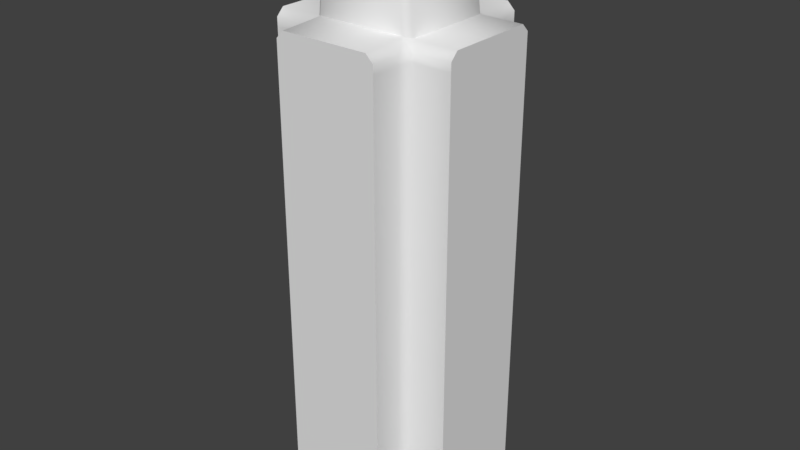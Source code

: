 # Source: blackCastleWallCross0.blend  (saved by Blender 2.79.0; exported with 4.5.12 LTS)
import bpy
from mathutils import Matrix  # noqa: F401  (used for matrix-valued properties, if any)

bpy.ops.wm.read_factory_settings(use_empty=True)
scene = bpy.context.scene
scene.name = 'Scene'

# ---- collections
col_collection_1 = bpy.data.collections.new('Collection 1'); scene.collection.children.link(col_collection_1)

# ---- materials (node trees are filled in below, after node groups)
mat_customtexture = bpy.data.materials.new('customTexture')
mat_customtexture.alpha_threshold = 0.0
mat_customtexture.use_transparent_shadow = False
mat_customtexture.roughness = 0.5

# ---- material node trees

# ---- world
world_world = bpy.data.worlds.new('World'); scene.world = world_world
world_world.color = (0.05088, 0.05088, 0.05088)
world_world.use_sun_shadow = False
world_world.sun_shadow_jitter_overblur = 0.0
world_world.cycles.sampling_method = 'MANUAL'

# ---- meshes
me_cube_009 = bpy.data.meshes.new('Cube.009')
me_cube_009.from_pydata([(-0.5, 0.275, -0.07777), (0.5, 0.275, -0.07777), (-0.5, -0.275, -0.07777), (0.5, -0.275, -0.07777), (-0.5, 0.235, 2.49), (-0.5, 0.275, 2.45), (0.5, 0.275, 2.45), (0.5, 0.235, 2.49), (-0.5, -0.275, 2.45), (-0.5, -0.235, 2.49), (0.5, -0.235, 2.49), (0.5, -0.275, 2.45), (-0.2698, 0.235, 2.492), (0.2698, -0.235, 2.492), (-0.2092, 0.2607, 2.912), (-0.2471, 0.2243, 2.909), (-0.2103, 0.2207, 2.949), (0.1981, 0.2528, 2.916), (0.197, 0.2127, 2.953), (0.2347, 0.215, 2.914), (0.189, -0.2579, 2.879), (0.2269, -0.2215, 2.882), (0.1892, -0.2237, 2.921), (-0.2183, -0.25, 2.874), (-0.2181, -0.2158, 2.917), (-0.2548, -0.2122, 2.877), (-0.5, -0.275, 2.403), (-0.5, 0.275, 2.403), (0.5, 0.275, 2.403), (0.5, -0.275, 2.403), (0.275, 0.5, -0.07777), (0.275, -0.5, -0.07777), (-0.275, 0.5, -0.07777), (-0.275, -0.5, -0.07777), (0.235, 0.5, 2.49), (0.275, 0.5, 2.45), (0.275, -0.5, 2.45), (0.235, -0.5, 2.49), (-0.275, 0.5, 2.45), (-0.235, 0.5, 2.49), (-0.235, -0.5, 2.49), (-0.275, -0.5, 2.45), (-0.275, 0.5, 2.403), (0.275, 0.5, 2.403), (0.275, -0.5, 2.403), (-0.275, -0.5, 2.403), (0.235, -0.2667, 2.502), (0.275, 0.3206, -0.07777), (0.3155, 0.275, -0.07777), (0.2982, -0.275, 2.403), (0.275, -0.3419, 2.403), (-0.3136, 0.275, -0.07777), (-0.275, 0.3328, -0.07777), (0.275, -0.3419, 2.444), (0.2982, -0.275, 2.442), (0.275, 0.3206, 2.444), (0.3155, 0.275, 2.444), (-0.275, 0.3328, 2.403), (-0.3136, 0.275, 2.403), (-0.2697, -0.235, 2.492), (-0.235, -0.2663, 2.502), (-0.2282, 0.2727, 2.502), (0.2982, -0.275, -0.07777), (0.275, -0.3419, -0.07777), (-0.275, 0.3328, 2.444), (-0.3136, 0.275, 2.443), (-0.275, -0.3323, -0.07777), (-0.3287, -0.275, -0.07777), (-0.275, -0.3323, 2.403), (-0.3287, -0.275, 2.403), (0.3155, 0.275, 2.403), (0.275, 0.3206, 2.403), (0.2697, 0.235, 2.492), (0.2279, 0.273, 2.502), (-0.275, -0.3323, 2.444), (-0.3287, -0.275, 2.444)], [], [(10, 7, 72, 13), (45, 41, 74, 68), (59, 12, 4, 9), (35, 55, 71, 43), (22, 18, 16, 24), (13, 72, 19, 21), (12, 59, 25, 15), (6, 7, 10, 11), (14, 15, 16), (17, 18, 19), (20, 21, 22), (23, 24, 25), (28, 70, 56, 6), (41, 40, 60, 74), (16, 18, 17, 14), (22, 24, 23, 20), (18, 22, 21, 19), (15, 25, 24, 16), (37, 36, 53, 46), (4, 12, 65, 5), (8, 9, 4, 5), (26, 8, 5, 27), (28, 6, 11, 29), (1, 28, 29, 3), (2, 26, 27, 0), (43, 71, 47, 30), (33, 45, 68, 66), (36, 37, 40, 41), (38, 39, 34, 35), (42, 38, 35, 43), (44, 36, 41, 45), (31, 44, 45, 33), (32, 42, 43, 30), (36, 44, 50, 53), (42, 57, 64, 38), (73, 61, 14, 17), (9, 8, 75, 59), (44, 31, 63, 50), (49, 62, 3, 29), (32, 52, 57, 42), (60, 46, 20, 23), (26, 69, 75, 8), (58, 51, 0, 27), (34, 73, 55, 35), (73, 34, 39, 61), (72, 73, 17, 19), (65, 58, 27, 5), (38, 64, 61, 39), (2, 67, 69, 26), (7, 6, 56, 72), (54, 49, 29, 11), (40, 37, 46, 60), (59, 60, 23, 25), (14, 61, 12, 15), (10, 13, 54, 11), (1, 48, 70, 28), (61, 64, 65, 12), (62, 49, 50, 63), (71, 55, 56, 70), (69, 67, 66, 68), (64, 57, 58, 65), (75, 69, 68, 74), (47, 71, 70, 48), (57, 52, 51, 58), (54, 13, 46, 53), (49, 54, 53, 50), (55, 73, 72, 56), (59, 75, 74, 60), (20, 46, 13, 21)])
me_cube_009.polygons.foreach_set('use_smooth', [True] * 69)
_k = set([(0, 2), (0, 27), (0, 51), (1, 3), (1, 28), (1, 48), (2, 26), (2, 67), (3, 29), (3, 62), (4, 5), (4, 9), (5, 27), (6, 7), (6, 28), (7, 10), (8, 9), (8, 26), (10, 11), (11, 29), (12, 59), (12, 61), (13, 46), (13, 72), (30, 32), (30, 43), (31, 33), (31, 44), (32, 42), (33, 45), (34, 35), (34, 39), (35, 43), (36, 37), (36, 44), (37, 40), (38, 39), (38, 42), (40, 41), (41, 45), (46, 60), (59, 60), (61, 73), (72, 73)])
me_cube_009.attributes.new('sharp_edge', 'BOOLEAN', 'EDGE').data.foreach_set('value', [ (min(e.vertices), max(e.vertices)) in _k for e in me_cube_009.edges])
_uv = me_cube_009.uv_layers.new(name='UVMap')
_uv.uv.foreach_set('vector', [0.1058, 0.146, 0.1078, 0.1452, 0.1084, 0.1469, 0.1071, 0.1469, 0.08849, 0.116, 0.1051, 0.1459, 0.1066, 0.1462, 0.08922, 0.1196, 0.1083, 0.1475, 0.1083, 0.1499, 0.1067, 0.1482, 0.1078, 0.1461, 0.1063, 0.1478, 0.107, 0.1469, 0.09362, 0.1249, 0.09226, 0.1223, 0.1096, 0.1503, 0.112, 0.1521, 0.1158, 0.161, 0.1097, 0.1532, 0.1071, 0.1469, 0.1084, 0.1469, 0.1108, 0.1514, 0.1091, 0.1501, 0.1083, 0.1499, 0.1083, 0.1475, 0.1106, 0.1517, 0.1137, 0.1564, 0.1079, 0.1447, 0.1078, 0.1452, 0.1058, 0.146, 0.1051, 0.1459, 0.113, 0.1568, 0.1137, 0.1564, 0.1158, 0.161, 0.1103, 0.1521, 0.112, 0.1521, 0.1108, 0.1514, 0.1097, 0.1498, 0.1091, 0.1501, 0.1096, 0.1503, 0.1097, 0.1518, 0.1097, 0.1532, 0.1106, 0.1517, 0.0911, 0.1202, 0.09337, 0.1245, 0.1074, 0.1461, 0.1079, 0.1447, 0.1051, 0.1459, 0.1058, 0.146, 0.1074, 0.1469, 0.1066, 0.1462, 0.1158, 0.161, 0.112, 0.1521, 0.1103, 0.1521, 0.113, 0.1568, 0.1096, 0.1503, 0.1097, 0.1532, 0.1097, 0.1518, 0.1097, 0.1498, 0.112, 0.1521, 0.1096, 0.1503, 0.1091, 0.1501, 0.1108, 0.1514, 0.1137, 0.1564, 0.1106, 0.1517, 0.1097, 0.1532, 0.1158, 0.161, 0.1078, 0.1452, 0.1079, 0.1447, 0.1074, 0.1455, 0.1074, 0.1462, 0.1067, 0.1482, 0.1083, 0.1499, 0.1082, 0.1479, 0.1063, 0.1478, 0.108, 0.1454, 0.1078, 0.1461, 0.1067, 0.1482, 0.1063, 0.1478, 0.08996, 0.1215, 0.108, 0.1454, 0.1063, 0.1478, 0.09226, 0.1223, 0.0911, 0.1202, 0.1079, 0.1447, 0.1051, 0.1459, 0.08849, 0.116, 0.0743, 0.09581, 0.0911, 0.1202, 0.08849, 0.116, 0.07188, 0.08603, 0.07188, 0.09755, 0.08996, 0.1215, 0.09226, 0.1223, 0.07826, 0.09686, 0.09226, 0.1223, 0.09362, 0.1249, 0.07591, 0.09623, 0.07826, 0.09686, 0.07188, 0.08603, 0.08849, 0.116, 0.08922, 0.1196, 0.07188, 0.09296, 0.1079, 0.1447, 0.1078, 0.1452, 0.1058, 0.146, 0.1051, 0.1459, 0.108, 0.1454, 0.1078, 0.1461, 0.1067, 0.1482, 0.1063, 0.1478, 0.08996, 0.1215, 0.108, 0.1454, 0.1063, 0.1478, 0.09226, 0.1223, 0.0911, 0.1202, 0.1079, 0.1447, 0.1051, 0.1459, 0.08849, 0.116, 0.0743, 0.09581, 0.0911, 0.1202, 0.08849, 0.116, 0.07188, 0.08603, 0.07188, 0.09755, 0.08996, 0.1215, 0.09226, 0.1223, 0.07826, 0.09686, 0.1079, 0.1447, 0.0911, 0.1202, 0.08999, 0.118, 0.1074, 0.1455, 0.08996, 0.1215, 0.09228, 0.1221, 0.1085, 0.1473, 0.108, 0.1454, 0.1075, 0.1475, 0.1095, 0.1489, 0.113, 0.1568, 0.1103, 0.1521, 0.1078, 0.1461, 0.108, 0.1454, 0.1075, 0.1463, 0.1079, 0.147, 0.0911, 0.1202, 0.0743, 0.09581, 0.0726, 0.0905, 0.08999, 0.118, 0.08942, 0.1169, 0.07188, 0.08803, 0.07188, 0.08603, 0.08849, 0.116, 0.07188, 0.09755, 0.07609, 0.09689, 0.09228, 0.1221, 0.08996, 0.1215, 0.1072, 0.1471, 0.1078, 0.1462, 0.1097, 0.1498, 0.1097, 0.1518, 0.08996, 0.1215, 0.092, 0.1245, 0.1073, 0.1461, 0.108, 0.1454, 0.09294, 0.1223, 0.07767, 0.0967, 0.07826, 0.09686, 0.09226, 0.1223, 0.1067, 0.1482, 0.1077, 0.1472, 0.1072, 0.1469, 0.1063, 0.1478, 0.0, 0.0, 0.1067, 0.1482, 0.1078, 0.1461, 0.0, 0.0, 0.1084, 0.1469, 0.1075, 0.1475, 0.1103, 0.1521, 0.1108, 0.1514, 0.1082, 0.1479, 0.09294, 0.1223, 0.09226, 0.1223, 0.1063, 0.1478, 0.108, 0.1454, 0.1085, 0.1473, 0.1084, 0.1486, 0.1078, 0.1461, 0.07188, 0.09755, 0.07188, 0.09586, 0.08959, 0.121, 0.08996, 0.1215, 0.1078, 0.1452, 0.1079, 0.1447, 0.1076, 0.1462, 0.108, 0.1465, 0.1069, 0.1458, 0.08942, 0.1169, 0.08849, 0.116, 0.1051, 0.1459, 0.1058, 0.146, 0.1078, 0.1452, 0.1078, 0.1462, 0.1072, 0.1471, 0.1083, 0.1475, 0.1072, 0.1471, 0.1097, 0.1518, 0.1106, 0.1517, 0.113, 0.1568, 0.1094, 0.1491, 0.1083, 0.1499, 0.1137, 0.1564, 0.1058, 0.146, 0.1071, 0.1469, 0.1069, 0.1458, 0.1051, 0.1459, 0.0743, 0.09581, 0.07492, 0.09597, 0.09116, 0.121, 0.0911, 0.1202, 0.1084, 0.1486, 0.1085, 0.1473, 0.1082, 0.1479, 0.1083, 0.1499, 0.07188, 0.08803, 0.08942, 0.1169, 0.08999, 0.118, 0.0726, 0.0905, 0.09362, 0.1249, 0.107, 0.1469, 0.1074, 0.1461, 0.09337, 0.1245, 0.08959, 0.121, 0.07188, 0.09586, 0.07188, 0.09296, 0.08922, 0.1196, 0.1085, 0.1473, 0.09228, 0.1221, 0.09294, 0.1223, 0.1082, 0.1479, 0.1073, 0.1461, 0.092, 0.1245, 0.09264, 0.1254, 0.1071, 0.1464, 0.07591, 0.09623, 0.09362, 0.1249, 0.09408, 0.1258, 0.07511, 0.09602, 0.09228, 0.1221, 0.07609, 0.09689, 0.07767, 0.0967, 0.09294, 0.1223, 0.1069, 0.1458, 0.1071, 0.1469, 0.1074, 0.1462, 0.1074, 0.1455, 0.08942, 0.1169, 0.1069, 0.1458, 0.1074, 0.1455, 0.08999, 0.118, 0.1072, 0.1469, 0.1077, 0.1472, 0.108, 0.1465, 0.1076, 0.1462, 0.1079, 0.147, 0.1075, 0.1463, 0.1073, 0.1466, 0.1075, 0.1468, 0.1097, 0.1498, 0.1077, 0.1464, 0.1071, 0.1469, 0.1091, 0.1501])
_ca = me_cube_009.color_attributes.new('Col', 'BYTE_COLOR', 'CORNER')
_ca.data.foreach_set('color', [1.0, 1.0, 1.0, 1.0, 1.0, 1.0, 1.0, 1.0, 0.6654, 0.6654, 0.6654, 1.0, 0.6584, 0.6584, 0.6584, 1.0, 0.6654, 0.6654, 0.6654, 1.0, 0.6654, 0.6654, 0.6654, 1.0, 0.2789, 0.2789, 0.2789, 1.0, 0.2423, 0.2423, 0.2423, 1.0, 0.6654, 0.6654, 0.6654, 1.0, 0.6654, 0.6654, 0.6654, 1.0, 1.0, 1.0, 1.0, 1.0, 1.0, 1.0, 1.0, 1.0, 0.6654, 0.6654, 0.6654, 1.0, 0.4125, 0.4125, 0.4125, 1.0, 0.227, 0.227, 0.227, 1.0, 0.6654, 0.6654, 0.6654, 1.0, 1.0, 1.0, 1.0, 1.0, 1.0, 1.0, 1.0, 1.0, 1.0, 1.0, 1.0, 1.0, 1.0, 1.0, 1.0, 1.0, 0.6584, 0.6584, 0.6584, 1.0, 0.6654, 0.6654, 0.6654, 1.0, 1.0, 1.0, 1.0, 1.0, 1.0, 1.0, 1.0, 1.0, 0.6654, 0.6654, 0.6654, 1.0, 0.6654, 0.6654, 0.6654, 1.0, 1.0, 1.0, 1.0, 1.0, 1.0, 1.0, 1.0, 1.0, 0.6654, 0.6654, 0.6654, 1.0, 1.0, 1.0, 1.0, 1.0, 1.0, 1.0, 1.0, 1.0, 0.6654, 0.6654, 0.6654, 1.0, 1.0, 1.0, 1.0, 1.0, 1.0, 1.0, 1.0, 1.0, 1.0, 1.0, 1.0, 1.0, 1.0, 1.0, 1.0, 1.0, 1.0, 1.0, 1.0, 1.0, 1.0, 1.0, 1.0, 1.0, 1.0, 1.0, 1.0, 1.0, 1.0, 1.0, 1.0, 1.0, 1.0, 1.0, 1.0, 1.0, 1.0, 1.0, 1.0, 1.0, 1.0, 1.0, 1.0, 1.0, 1.0, 1.0, 1.0, 1.0, 0.6654, 0.6654, 0.6654, 1.0, 0.2232, 0.2232, 0.2232, 1.0, 0.2961, 0.2961, 0.2961, 1.0, 0.6654, 0.6654, 0.6654, 1.0, 0.6654, 0.6654, 0.6654, 1.0, 1.0, 1.0, 1.0, 1.0, 0.6445, 0.6445, 0.6445, 1.0, 0.2789, 0.2789, 0.2789, 1.0, 1.0, 1.0, 1.0, 1.0, 1.0, 1.0, 1.0, 1.0, 1.0, 1.0, 1.0, 1.0, 1.0, 1.0, 1.0, 1.0, 1.0, 1.0, 1.0, 1.0, 1.0, 1.0, 1.0, 1.0, 1.0, 1.0, 1.0, 1.0, 1.0, 1.0, 1.0, 1.0, 1.0, 1.0, 1.0, 1.0, 1.0, 1.0, 1.0, 1.0, 1.0, 1.0, 1.0, 1.0, 1.0, 1.0, 1.0, 1.0, 1.0, 1.0, 1.0, 1.0, 1.0, 1.0, 1.0, 1.0, 1.0, 1.0, 1.0, 1.0, 1.0, 1.0, 1.0, 1.0, 1.0, 1.0, 1.0, 1.0, 0.6654, 0.6654, 0.6654, 1.0, 0.2195, 0.2195, 0.2195, 1.0, 0.552, 0.552, 0.552, 1.0, 1.0, 1.0, 1.0, 1.0, 0.6654, 0.6654, 0.6654, 1.0, 0.3663, 0.3663, 0.3663, 1.0, 0.6654, 0.6654, 0.6654, 1.0, 0.6654, 0.6654, 0.6654, 1.0, 1.0, 1.0, 1.0, 1.0, 1.0, 1.0, 1.0, 1.0, 0.6654, 0.6654, 0.6654, 1.0, 0.6654, 0.6654, 0.6654, 1.0, 0.6654, 0.6654, 0.6654, 1.0, 0.6654, 0.6654, 0.6654, 1.0, 0.6654, 0.6654, 0.6654, 1.0, 0.6654, 0.6654, 0.6654, 1.0, 0.6654, 0.6654, 0.6654, 1.0, 0.6654, 0.6654, 0.6654, 1.0, 0.6654, 0.6654, 0.6654, 1.0, 0.159, 0.159, 0.159, 1.0, 0.6654, 0.6654, 0.6654, 1.0, 0.6654, 0.6654, 0.6654, 1.0, 0.159, 0.159, 0.159, 1.0, 0.159, 0.159, 0.159, 1.0, 0.6654, 0.6654, 0.6654, 1.0, 0.6654, 0.6654, 0.6654, 1.0, 0.159, 0.159, 0.159, 1.0, 0.6654, 0.6654, 0.6654, 1.0, 0.227, 0.227, 0.227, 1.0, 0.05448, 0.05448, 0.05448, 1.0, 0.159, 0.159, 0.159, 1.0, 0.159, 0.159, 0.159, 1.0, 0.6654, 0.6654, 0.6654, 1.0, 0.2423, 0.2423, 0.2423, 1.0, 0.05613, 0.05613, 0.05613, 1.0, 0.6654, 0.6654, 0.6654, 1.0, 1.0, 1.0, 1.0, 1.0, 1.0, 1.0, 1.0, 1.0, 0.6654, 0.6654, 0.6654, 1.0, 0.6654, 0.6654, 0.6654, 1.0, 1.0, 1.0, 1.0, 1.0, 1.0, 1.0, 1.0, 1.0, 0.6654, 0.6654, 0.6654, 1.0, 0.6654, 0.6654, 0.6654, 1.0, 0.6654, 0.6654, 0.6654, 1.0, 0.6654, 0.6654, 0.6654, 1.0, 0.6654, 0.6654, 0.6654, 1.0, 0.6654, 0.6654, 0.6654, 1.0, 0.6654, 0.6654, 0.6654, 1.0, 0.6654, 0.6654, 0.6654, 1.0, 0.6654, 0.6654, 0.6654, 1.0, 0.159, 0.159, 0.159, 1.0, 0.6654, 0.6654, 0.6654, 1.0, 0.6654, 0.6654, 0.6654, 1.0, 0.159, 0.159, 0.159, 1.0, 0.159, 0.159, 0.159, 1.0, 0.6654, 0.6654, 0.6654, 1.0, 0.6654, 0.6654, 0.6654, 1.0, 0.159, 0.159, 0.159, 1.0, 0.6654, 0.6654, 0.6654, 1.0, 0.6654, 0.6654, 0.6654, 1.0, 0.3763, 0.3763, 0.3763, 1.0, 0.2195, 0.2195, 0.2195, 1.0, 0.6654, 0.6654, 0.6654, 1.0, 0.2831, 0.2831, 0.2831, 1.0, 0.3916, 0.3916, 0.3916, 1.0, 0.6654, 0.6654, 0.6654, 1.0, 0.6654, 0.6654, 0.6654, 1.0, 0.6654, 0.6654, 0.6654, 1.0, 1.0, 1.0, 1.0, 1.0, 1.0, 1.0, 1.0, 1.0, 1.0, 1.0, 1.0, 1.0, 0.6654, 0.6654, 0.6654, 1.0, 0.2346, 0.2346, 0.2346, 1.0, 0.6654, 0.6654, 0.6654, 1.0, 0.6654, 0.6654, 0.6654, 1.0, 0.159, 0.159, 0.159, 1.0, 0.05448, 0.05448, 0.05448, 1.0, 0.3763, 0.3763, 0.3763, 1.0, 0.5583, 0.5583, 0.5583, 1.0, 0.05448, 0.05448, 0.05448, 1.0, 0.159, 0.159, 0.159, 1.0, 0.6654, 0.6654, 0.6654, 1.0, 0.159, 0.159, 0.159, 1.0, 0.05448, 0.05448, 0.05448, 1.0, 0.2831, 0.2831, 0.2831, 1.0, 0.6654, 0.6654, 0.6654, 1.0, 0.6445, 0.6445, 0.6445, 1.0, 0.552, 0.552, 0.552, 1.0, 1.0, 1.0, 1.0, 1.0, 1.0, 1.0, 1.0, 1.0, 0.6654, 0.6654, 0.6654, 1.0, 0.2705, 0.2705, 0.2705, 1.0, 0.2346, 0.2346, 0.2346, 1.0, 0.6654, 0.6654, 0.6654, 1.0, 0.2159, 0.2159, 0.2159, 1.0, 0.05448, 0.05448, 0.05448, 1.0, 0.159, 0.159, 0.159, 1.0, 0.6654, 0.6654, 0.6654, 1.0, 1.0, 1.0, 1.0, 1.0, 0.6654, 0.6654, 0.6654, 1.0, 0.4179, 0.4179, 0.4179, 1.0, 0.6654, 0.6654, 0.6654, 1.0, 0.6654, 0.6654, 0.6654, 1.0, 1.0, 1.0, 1.0, 1.0, 1.0, 1.0, 1.0, 1.0, 0.6654, 0.6654, 0.6654, 1.0, 0.6654, 0.6654, 0.6654, 1.0, 0.6654, 0.6654, 0.6654, 1.0, 1.0, 1.0, 1.0, 1.0, 1.0, 1.0, 1.0, 1.0, 0.3663, 0.3663, 0.3663, 1.0, 0.2159, 0.2159, 0.2159, 1.0, 0.6654, 0.6654, 0.6654, 1.0, 0.6654, 0.6654, 0.6654, 1.0, 0.6654, 0.6654, 0.6654, 1.0, 0.3916, 0.3916, 0.3916, 1.0, 0.6654, 0.6654, 0.6654, 1.0, 1.0, 1.0, 1.0, 1.0, 0.159, 0.159, 0.159, 1.0, 0.05448, 0.05448, 0.05448, 1.0, 0.2705, 0.2705, 0.2705, 1.0, 0.6654, 0.6654, 0.6654, 1.0, 1.0, 1.0, 1.0, 1.0, 0.6654, 0.6654, 0.6654, 1.0, 0.3005, 0.3005, 0.3005, 1.0, 0.6654, 0.6654, 0.6654, 1.0, 0.2195, 0.2195, 0.2195, 1.0, 0.5583, 0.5583, 0.5583, 1.0, 0.6654, 0.6654, 0.6654, 1.0, 0.6654, 0.6654, 0.6654, 1.0, 1.0, 1.0, 1.0, 1.0, 1.0, 1.0, 1.0, 1.0, 0.552, 0.552, 0.552, 1.0, 0.6445, 0.6445, 0.6445, 1.0, 0.6654, 0.6654, 0.6654, 1.0, 0.6445, 0.6445, 0.6445, 1.0, 1.0, 1.0, 1.0, 1.0, 1.0, 1.0, 1.0, 1.0, 1.0, 1.0, 1.0, 1.0, 0.6654, 0.6654, 0.6654, 1.0, 0.6654, 0.6654, 0.6654, 1.0, 1.0, 1.0, 1.0, 1.0, 1.0, 1.0, 1.0, 1.0, 0.6584, 0.6584, 0.6584, 1.0, 0.2195, 0.2195, 0.2195, 1.0, 0.6654, 0.6654, 0.6654, 1.0, 0.159, 0.159, 0.159, 1.0, 0.05781, 0.05781, 0.05781, 1.0, 0.2232, 0.2232, 0.2232, 1.0, 0.6654, 0.6654, 0.6654, 1.0, 0.6654, 0.6654, 0.6654, 1.0, 0.3916, 0.3916, 0.3916, 1.0, 0.3663, 0.3663, 0.3663, 1.0, 0.6654, 0.6654, 0.6654, 1.0, 0.05448, 0.05448, 0.05448, 1.0, 0.5583, 0.5583, 0.5583, 1.0, 0.3763, 0.3763, 0.3763, 1.0, 0.05448, 0.05448, 0.05448, 1.0, 0.227, 0.227, 0.227, 1.0, 0.4125, 0.4125, 0.4125, 1.0, 0.2961, 0.2961, 0.2961, 1.0, 0.2232, 0.2232, 0.2232, 1.0, 0.2705, 0.2705, 0.2705, 1.0, 0.05448, 0.05448, 0.05448, 1.0, 0.05613, 0.05613, 0.05613, 1.0, 0.2423, 0.2423, 0.2423, 1.0, 0.3916, 0.3916, 0.3916, 1.0, 0.2831, 0.2831, 0.2831, 1.0, 0.2159, 0.2159, 0.2159, 1.0, 0.3663, 0.3663, 0.3663, 1.0, 0.2346, 0.2346, 0.2346, 1.0, 0.2705, 0.2705, 0.2705, 1.0, 0.2423, 0.2423, 0.2423, 1.0, 0.2789, 0.2789, 0.2789, 1.0, 0.05448, 0.05448, 0.05448, 1.0, 0.227, 0.227, 0.227, 1.0, 0.2232, 0.2232, 0.2232, 1.0, 0.05781, 0.05781, 0.05781, 1.0, 0.2831, 0.2831, 0.2831, 1.0, 0.05448, 0.05448, 0.05448, 1.0, 0.05448, 0.05448, 0.05448, 1.0, 0.2159, 0.2159, 0.2159, 1.0, 0.2195, 0.2195, 0.2195, 1.0, 0.6584, 0.6584, 0.6584, 1.0, 0.552, 0.552, 0.552, 1.0, 0.2195, 0.2195, 0.2195, 1.0, 0.5583, 0.5583, 0.5583, 1.0, 0.2195, 0.2195, 0.2195, 1.0, 0.2195, 0.2195, 0.2195, 1.0, 0.3763, 0.3763, 0.3763, 1.0, 0.4179, 0.4179, 0.4179, 1.0, 0.6654, 0.6654, 0.6654, 1.0, 0.6654, 0.6654, 0.6654, 1.0, 0.3005, 0.3005, 0.3005, 1.0, 0.6654, 0.6654, 0.6654, 1.0, 0.2346, 0.2346, 0.2346, 1.0, 0.2831, 0.2831, 0.2831, 1.0, 0.6445, 0.6445, 0.6445, 1.0, 1.0, 1.0, 1.0, 1.0, 0.552, 0.552, 0.552, 1.0, 0.6584, 0.6584, 0.6584, 1.0, 1.0, 1.0, 1.0, 1.0])
me_cube_009.materials.append(mat_customtexture)
me_cube_009.use_remesh_preserve_volume = False
me_cube_009.use_remesh_preserve_attributes = False
me_cube_009.use_mirror_vertex_groups = False
me_cube_009.use_paint_bone_selection = False
me_cube_009.use_paint_mask = True
me_cube_009.update()

# ---- objects
ob_wall0 = bpy.data.objects.new('wall0', me_cube_009)

# ---- transforms, parenting, visibility, modifiers, constraints
ob_wall0.location = (0.0, 0.0, 0.0)
ob_wall0.lineart.crease_threshold = 0.0
_m = ob_wall0.modifiers.new('EdgeSplit', 'EDGE_SPLIT')
_m.use_edge_angle = False

# ---- collection membership
col_collection_1.objects.link(ob_wall0)

# ---- scene / render settings (as saved in the file)
scene.frame_start = 1; scene.frame_end = 250; scene.frame_set(1)
scene.render.engine = 'BLENDER_EEVEE_NEXT'
scene.render.resolution_percentage = 50
scene.render.dither_intensity = 0.0
scene.cycles.use_denoising = False
scene.cycles.samples = 128
scene.cycles.sampling_pattern = 'TABULATED_SOBOL'
scene.cycles.use_adaptive_sampling = False
scene.cycles.use_light_tree = False
scene.cycles.blur_glossy = 0.0
scene.cycles.sample_clamp_indirect = 0.0
scene.view_settings.view_transform = 'Standard'
bpy.context.view_layer.update()

# ---- added for rendering (the .blend has no active camera and no usable light): camera, sun
cam_auto = bpy.data.cameras.new('AutoCamera')
cam_auto.lens = 50.0
cam_auto.sensor_width = 36.0
cam_auto.clip_end = 1000.0
ob_auto_camera = bpy.data.objects.new('AutoCamera', cam_auto)
scene.collection.objects.link(ob_auto_camera)
ob_auto_camera.location = (3.0948, -3.71376, 3.91369)
ob_auto_camera.rotation_euler = (1.09748, -7.21219e-08, 0.694738)
scene.camera = ob_auto_camera
light_auto_sun = bpy.data.lights.new('AutoSun', 'SUN')
light_auto_sun.energy = 3.0
light_auto_sun.angle = 0.0523599
ob_auto_sun = bpy.data.objects.new('AutoSun', light_auto_sun)
scene.collection.objects.link(ob_auto_sun)
ob_auto_sun.rotation_euler = (0.872665, 0.174533, 0.523599)
bpy.context.view_layer.update()
